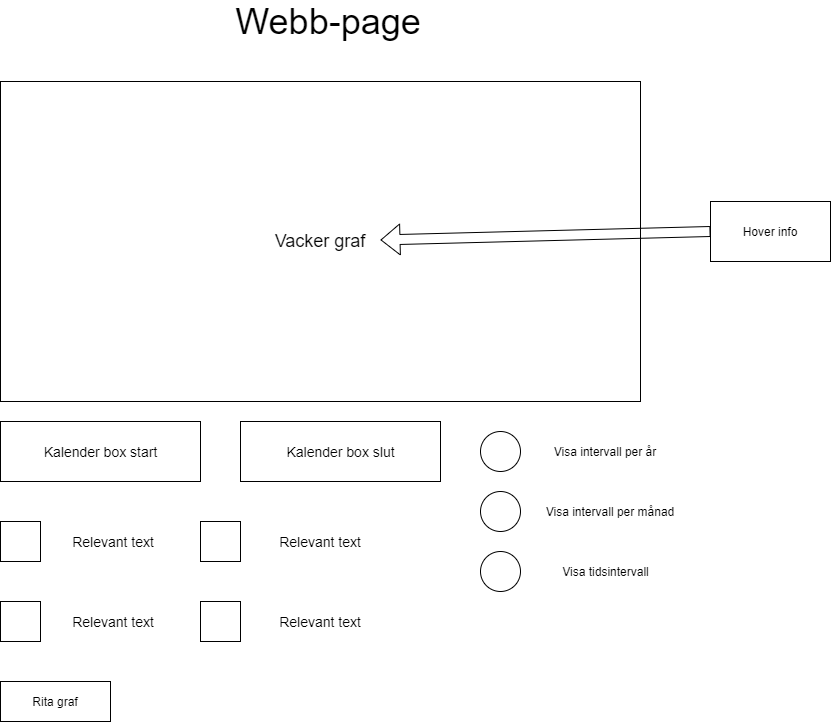

The diagram above was exported from draw.io. Its source (the exported page's mxGraphModel, read from the mxfile embedded in the PNG):
<mxGraphModel dx="2302" dy="1155" grid="1" gridSize="10" guides="1" tooltips="1" connect="1" arrows="1" fold="1" page="1" pageScale="1" pageWidth="827" pageHeight="1169" math="0" shadow="0">
  <root>
    <mxCell id="0" />
    <mxCell id="1" parent="0" />
    <mxCell id="bcqkncNmOQKnpbdQjDOT-4" value="&lt;font style=&quot;font-size: 36px&quot;&gt;Webb-page&lt;/font&gt;" style="text;html=1;strokeColor=none;fillColor=none;align=center;verticalAlign=middle;whiteSpace=wrap;rounded=0;" vertex="1" parent="1">
      <mxGeometry x="310" y="40" width="196" height="40" as="geometry" />
    </mxCell>
    <mxCell id="bcqkncNmOQKnpbdQjDOT-6" value="" style="rounded=0;whiteSpace=wrap;html=1;" vertex="1" parent="1">
      <mxGeometry x="80" y="120" width="640" height="320" as="geometry" />
    </mxCell>
    <mxCell id="bcqkncNmOQKnpbdQjDOT-7" value="" style="whiteSpace=wrap;html=1;aspect=fixed;" vertex="1" parent="1">
      <mxGeometry x="80" y="560" width="40" height="40" as="geometry" />
    </mxCell>
    <mxCell id="bcqkncNmOQKnpbdQjDOT-8" value="" style="whiteSpace=wrap;html=1;aspect=fixed;" vertex="1" parent="1">
      <mxGeometry x="80" y="640" width="40" height="40" as="geometry" />
    </mxCell>
    <mxCell id="bcqkncNmOQKnpbdQjDOT-9" value="" style="whiteSpace=wrap;html=1;aspect=fixed;" vertex="1" parent="1">
      <mxGeometry x="280" y="560" width="40" height="40" as="geometry" />
    </mxCell>
    <mxCell id="bcqkncNmOQKnpbdQjDOT-12" value="" style="whiteSpace=wrap;html=1;aspect=fixed;" vertex="1" parent="1">
      <mxGeometry x="280" y="640" width="40" height="40" as="geometry" />
    </mxCell>
    <mxCell id="bcqkncNmOQKnpbdQjDOT-13" value="&lt;font style=&quot;font-size: 14px&quot;&gt;Relevant text&lt;/font&gt;" style="text;html=1;strokeColor=none;fillColor=none;align=center;verticalAlign=middle;whiteSpace=wrap;rounded=0;" vertex="1" parent="1">
      <mxGeometry x="142.5" y="570" width="100" height="20" as="geometry" />
    </mxCell>
    <mxCell id="bcqkncNmOQKnpbdQjDOT-14" style="edgeStyle=orthogonalEdgeStyle;rounded=0;orthogonalLoop=1;jettySize=auto;html=1;exitX=0.5;exitY=1;exitDx=0;exitDy=0;" edge="1" parent="1" source="bcqkncNmOQKnpbdQjDOT-13" target="bcqkncNmOQKnpbdQjDOT-13">
      <mxGeometry relative="1" as="geometry" />
    </mxCell>
    <mxCell id="bcqkncNmOQKnpbdQjDOT-15" value="&lt;font style=&quot;font-size: 14px&quot;&gt;Relevant text&lt;/font&gt;" style="text;html=1;strokeColor=none;fillColor=none;align=center;verticalAlign=middle;whiteSpace=wrap;rounded=0;" vertex="1" parent="1">
      <mxGeometry x="142.5" y="650" width="100" height="20" as="geometry" />
    </mxCell>
    <mxCell id="bcqkncNmOQKnpbdQjDOT-17" value="&lt;font style=&quot;font-size: 14px&quot;&gt;Relevant text&lt;/font&gt;" style="text;html=1;strokeColor=none;fillColor=none;align=center;verticalAlign=middle;whiteSpace=wrap;rounded=0;" vertex="1" parent="1">
      <mxGeometry x="350" y="570" width="100" height="20" as="geometry" />
    </mxCell>
    <mxCell id="bcqkncNmOQKnpbdQjDOT-21" value="&lt;font style=&quot;font-size: 18px&quot;&gt;Vacker graf&lt;/font&gt;" style="text;html=1;strokeColor=none;fillColor=none;align=center;verticalAlign=middle;whiteSpace=wrap;rounded=0;" vertex="1" parent="1">
      <mxGeometry x="340" y="270" width="120" height="20" as="geometry" />
    </mxCell>
    <mxCell id="bcqkncNmOQKnpbdQjDOT-25" value="" style="rounded=0;whiteSpace=wrap;html=1;" vertex="1" parent="1">
      <mxGeometry x="80" y="460" width="200" height="60" as="geometry" />
    </mxCell>
    <mxCell id="bcqkncNmOQKnpbdQjDOT-26" value="&lt;font style=&quot;font-size: 14px&quot;&gt;Kalender box start&lt;/font&gt;" style="text;html=1;strokeColor=none;fillColor=none;align=center;verticalAlign=middle;whiteSpace=wrap;rounded=0;" vertex="1" parent="1">
      <mxGeometry x="117.5" y="480" width="125" height="20" as="geometry" />
    </mxCell>
    <mxCell id="bcqkncNmOQKnpbdQjDOT-27" value="" style="rounded=0;whiteSpace=wrap;html=1;" vertex="1" parent="1">
      <mxGeometry x="320" y="460" width="200" height="60" as="geometry" />
    </mxCell>
    <mxCell id="bcqkncNmOQKnpbdQjDOT-28" value="&lt;font style=&quot;font-size: 14px&quot;&gt;Kalender box slut&lt;/font&gt;" style="text;html=1;strokeColor=none;fillColor=none;align=center;verticalAlign=middle;whiteSpace=wrap;rounded=0;" vertex="1" parent="1">
      <mxGeometry x="362.5" y="480" width="115" height="20" as="geometry" />
    </mxCell>
    <mxCell id="bcqkncNmOQKnpbdQjDOT-29" value="&lt;font style=&quot;font-size: 14px&quot;&gt;Relevant text&lt;/font&gt;" style="text;html=1;strokeColor=none;fillColor=none;align=center;verticalAlign=middle;whiteSpace=wrap;rounded=0;" vertex="1" parent="1">
      <mxGeometry x="350" y="650" width="100" height="20" as="geometry" />
    </mxCell>
    <mxCell id="bcqkncNmOQKnpbdQjDOT-31" value="" style="ellipse;whiteSpace=wrap;html=1;aspect=fixed;" vertex="1" parent="1">
      <mxGeometry x="560" y="530" width="40" height="40" as="geometry" />
    </mxCell>
    <mxCell id="bcqkncNmOQKnpbdQjDOT-32" value="" style="ellipse;whiteSpace=wrap;html=1;aspect=fixed;" vertex="1" parent="1">
      <mxGeometry x="560" y="470" width="40" height="40" as="geometry" />
    </mxCell>
    <mxCell id="bcqkncNmOQKnpbdQjDOT-33" value="" style="ellipse;whiteSpace=wrap;html=1;aspect=fixed;" vertex="1" parent="1">
      <mxGeometry x="560" y="590" width="40" height="40" as="geometry" />
    </mxCell>
    <mxCell id="bcqkncNmOQKnpbdQjDOT-35" value="Visa tidsintervall" style="text;html=1;strokeColor=none;fillColor=none;align=center;verticalAlign=middle;whiteSpace=wrap;rounded=0;" vertex="1" parent="1">
      <mxGeometry x="612.5" y="600" width="145" height="20" as="geometry" />
    </mxCell>
    <mxCell id="bcqkncNmOQKnpbdQjDOT-36" value="Visa intervall per månad" style="text;html=1;strokeColor=none;fillColor=none;align=center;verticalAlign=middle;whiteSpace=wrap;rounded=0;" vertex="1" parent="1">
      <mxGeometry x="620" y="540" width="140" height="20" as="geometry" />
    </mxCell>
    <mxCell id="bcqkncNmOQKnpbdQjDOT-37" value="Visa intervall per år" style="text;html=1;strokeColor=none;fillColor=none;align=center;verticalAlign=middle;whiteSpace=wrap;rounded=0;" vertex="1" parent="1">
      <mxGeometry x="620" y="480" width="130" height="20" as="geometry" />
    </mxCell>
    <mxCell id="bcqkncNmOQKnpbdQjDOT-39" value="Hover info" style="rounded=0;whiteSpace=wrap;html=1;" vertex="1" parent="1">
      <mxGeometry x="790" y="240" width="120" height="60" as="geometry" />
    </mxCell>
    <mxCell id="bcqkncNmOQKnpbdQjDOT-41" value="" style="shape=flexArrow;endArrow=classic;html=1;exitX=0;exitY=0.5;exitDx=0;exitDy=0;" edge="1" parent="1" source="bcqkncNmOQKnpbdQjDOT-39" target="bcqkncNmOQKnpbdQjDOT-21">
      <mxGeometry width="50" height="50" relative="1" as="geometry">
        <mxPoint x="380" y="490" as="sourcePoint" />
        <mxPoint x="430" y="440" as="targetPoint" />
        <Array as="points" />
      </mxGeometry>
    </mxCell>
    <mxCell id="bcqkncNmOQKnpbdQjDOT-43" value="Rita graf" style="rounded=0;whiteSpace=wrap;html=1;" vertex="1" parent="1">
      <mxGeometry x="80" y="720" width="110" height="40" as="geometry" />
    </mxCell>
  </root>
</mxGraphModel>